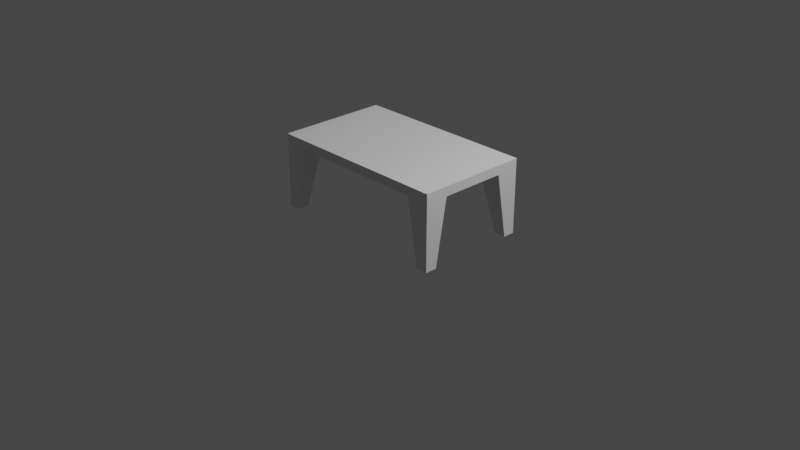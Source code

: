 # Source: table.blend  (saved by Blender 2.82.7; exported with 4.5.12 LTS)
import bpy
from mathutils import Matrix  # noqa: F401  (used for matrix-valued properties, if any)

bpy.ops.wm.read_factory_settings(use_empty=True)
scene = bpy.context.scene
scene.name = 'Scene'

# ---- collections
col_collection = bpy.data.collections.new('Collection'); scene.collection.children.link(col_collection)

# ---- world
world_world = bpy.data.worlds.new('World'); scene.world = world_world
world_world.use_nodes = True; world_world.node_tree.nodes.clear()
_N = world_world.node_tree.nodes; _L = world_world.node_tree.links
n0 = _N.new('ShaderNodeOutputWorld'); n0.name = 'World Output'; n0.location = (300, 300)
n1 = _N.new('ShaderNodeBackground'); n1.name = 'Background'; n1.location = (10, 300)
n1.inputs[0].default_value = (0.05088, 0.05088, 0.05088, 1.0)
_L.new(n1.outputs[0], n0.inputs[0])
n0.is_active_output = True
world_world.color = (0.05088, 0.05088, 0.05088)
world_world.use_sun_shadow = False
world_world.sun_shadow_jitter_overblur = 0.0

# ---- cameras
cam_camera = bpy.data.cameras.new('Camera')
cam_camera.clip_end = 100.0
cam_camera.ortho_scale = 7.314

# ---- lights
light_light = bpy.data.lights.new('Light', 'POINT')
light_light.transmission_factor = 0.0
light_light.energy = 1000.0
light_light.shadow_soft_size = 0.1
light_light.shadow_maximum_resolution = 0.006
light_light.use_absolute_resolution = True

# ---- meshes
me_table = bpy.data.meshes.new('Table')
me_table.from_pydata([(-1.0, -0.6, 0.7), (-1.0, -0.6, 0.8), (-1.0, -0.35, 0.8), (-0.75, -0.35, 0.7), (-0.75, -0.35, 0.8), (-0.75, 0.0, 0.8), (-0.75, -0.6, 0.7), (-0.75, 0.0, 0.7), (-1.0, 0.0, 0.7), (-1.0, 0.0, 0.8), (-0.75, -0.6, 0.8), (0.0, -0.35, 0.7), (-1.0, -0.35, 0.7), (0.0, -0.35, 0.8), (0.0, -0.6, 0.7), (0.0, -0.6, 0.8), (0.0, 0.0, 0.8), (0.0, 0.0, 0.7), (-1.0, -0.475, 0.0), (-1.0, -0.6, 0.0), (-0.875, -0.6, 0.0), (-0.875, -0.475, 0.0)], [], [(6, 0, 19, 20), (3, 6, 20, 21), (14, 15, 10, 6), (6, 10, 1, 0), (13, 4, 10, 15), (4, 2, 1, 10), (12, 3, 21, 18), (5, 9, 2, 4), (8, 7, 3, 12), (12, 2, 9, 8), (7, 17, 11, 3), (0, 1, 2, 12), (16, 5, 4, 13), (3, 11, 14, 6), (18, 21, 20, 19), (0, 12, 18, 19)])
_uv = me_table.uv_layers.new(name='UVMap')
_uv.uv.foreach_set('vector', [0.375, 0.9688, 0.375, 1.0, 0.375, 1.0, 0.375, 0.9688, 0.1562, 0.7188, 0.1562, 0.75, 0.1562, 0.75, 0.1562, 0.7188, 0.375, 0.875, 0.625, 0.875, 0.625, 0.9688, 0.375, 0.9688, 0.375, 0.9688, 0.625, 0.9688, 0.625, 1.0, 0.375, 1.0, 0.75, 0.7188, 0.8438, 0.7188, 0.8438, 0.75, 0.75, 0.75, 0.8438, 0.7188, 0.875, 0.7188, 0.875, 0.75, 0.8438, 0.75, 0.125, 0.7188, 0.1562, 0.7188, 0.1562, 0.7188, 0.125, 0.7188, 0.8438, 0.625, 0.875, 0.625, 0.875, 0.7188, 0.8438, 0.7188, 0.125, 0.625, 0.1562, 0.625, 0.1562, 0.7188, 0.125, 0.7188, 0.375, 0.03125, 0.625, 0.03125, 0.625, 0.125, 0.375, 0.125, 0.1562, 0.625, 0.25, 0.625, 0.25, 0.7188, 0.1562, 0.7188, 0.375, 0.0, 0.625, 0.0, 0.625, 0.03125, 0.375, 0.03125, 0.75, 0.625, 0.8438, 0.625, 0.8438, 0.7188, 0.75, 0.7188, 0.1562, 0.7188, 0.25, 0.7188, 0.25, 0.75, 0.1562, 0.75, 0.125, 0.7188, 0.1562, 0.7188, 0.1562, 0.75, 0.125, 0.75, 0.375, 0.0, 0.375, 0.03125, 0.375, 0.03125, 0.375, 0.0])
me_table.use_remesh_fix_poles = True
me_table.use_remesh_preserve_attributes = False
me_table.use_mirror_vertex_groups = False
me_table.update()

# ---- objects
ob_light = bpy.data.objects.new('Light', light_light)
ob_camera = bpy.data.objects.new('Camera', cam_camera)
ob_table = bpy.data.objects.new('Table', me_table)

# ---- transforms, parenting, visibility, modifiers, constraints
ob_light.location = (4.076, 1.005, 5.904)
ob_light.rotation_euler = (0.6503, 0.05522, 1.866)
ob_light.lock_rotations_4d = False
ob_light.empty_display_type = 'ARROWS'
ob_light.color = (0.0, 0.0, 0.0, 0.0)
ob_light.lineart.crease_threshold = 0.0
ob_camera.location = (7.359, -6.926, 4.958)
ob_camera.rotation_euler = (1.109, 0.0, 0.8149)
ob_camera.lock_rotations_4d = False
ob_camera.empty_display_type = 'ARROWS'
ob_camera.color = (0.0, 0.0, 0.0, 0.0)
ob_camera.display_type = 'WIRE'
ob_camera.lineart.crease_threshold = 0.0
ob_table.location = (0.0, 0.0, 0.0)
ob_table.lineart.crease_threshold = 0.0
_m = ob_table.modifiers.new('Mirror', 'MIRROR')
_m.use_axis = (True, True, False)

# ---- collection membership
col_collection.objects.link(ob_light)
col_collection.objects.link(ob_camera)
col_collection.objects.link(ob_table)

# ---- scene / render settings (as saved in the file)
scene.camera = ob_camera
scene.frame_start = 1; scene.frame_end = 250; scene.frame_set(1)
scene.render.engine = 'BLENDER_EEVEE_NEXT'
scene.render.image_settings.file_format = 'FFMPEG'
scene.render.image_settings.color_mode = 'RGB'
scene.render.fps = 30
scene.cycles.use_denoising = False
scene.cycles.samples = 128
scene.cycles.sampling_pattern = 'TABULATED_SOBOL'
scene.cycles.use_adaptive_sampling = False
scene.cycles.use_light_tree = False
scene.view_settings.view_transform = 'Filmic'
bpy.context.view_layer.update()
